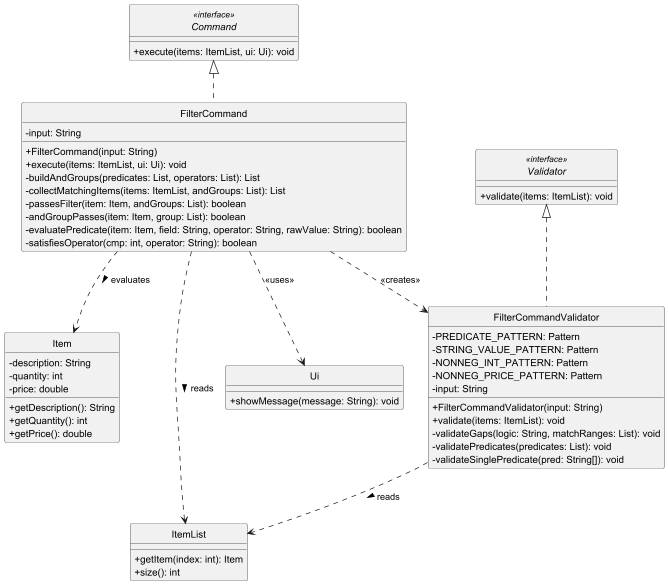

The diagram above was rendered by PlantUML. Its source (embedded in the PNG):
@startuml
skinparam monochrome true
skinparam shadowing false
skinparam classAttributeIconSize 0
hide circle

interface Command <<interface>> {
    + execute(items: ItemList, ui: Ui): void
}

class FilterCommand {
    - input: String
    + FilterCommand(input: String)
    + execute(items: ItemList, ui: Ui): void
    - buildAndGroups(predicates: List, operators: List): List
    - collectMatchingItems(items: ItemList, andGroups: List): List
    - passesFilter(item: Item, andGroups: List): boolean
    - andGroupPasses(item: Item, group: List): boolean
    - evaluatePredicate(item: Item, field: String, operator: String, rawValue: String): boolean
    - satisfiesOperator(cmp: int, operator: String): boolean
}

interface Validator <<interface>> {
    + validate(items: ItemList): void
}

class FilterCommandValidator {
    - PREDICATE_PATTERN: Pattern
    - STRING_VALUE_PATTERN: Pattern
    - NONNEG_INT_PATTERN: Pattern
    - NONNEG_PRICE_PATTERN: Pattern
    - input: String
    + FilterCommandValidator(input: String)
    + validate(items: ItemList): void
    - validateGaps(logic: String, matchRanges: List): void
    - validatePredicates(predicates: List): void
    - validateSinglePredicate(pred: String[]): void
}

class Item {
    - description: String
    - quantity: int
    - price: double
    + getDescription(): String
    + getQuantity(): int
    + getPrice(): double
}

class ItemList {
    + getItem(index: int): Item
    + size(): int
}

class Ui {
    + showMessage(message: String): void
}

Command <|.. FilterCommand
Validator <|.. FilterCommandValidator

FilterCommand ..> FilterCommandValidator : <<creates>>
FilterCommand ..> ItemList : reads >
FilterCommand ..> Item : evaluates >
FilterCommand ..> Ui : <<uses>>
FilterCommandValidator ..> ItemList : reads >

@enduml